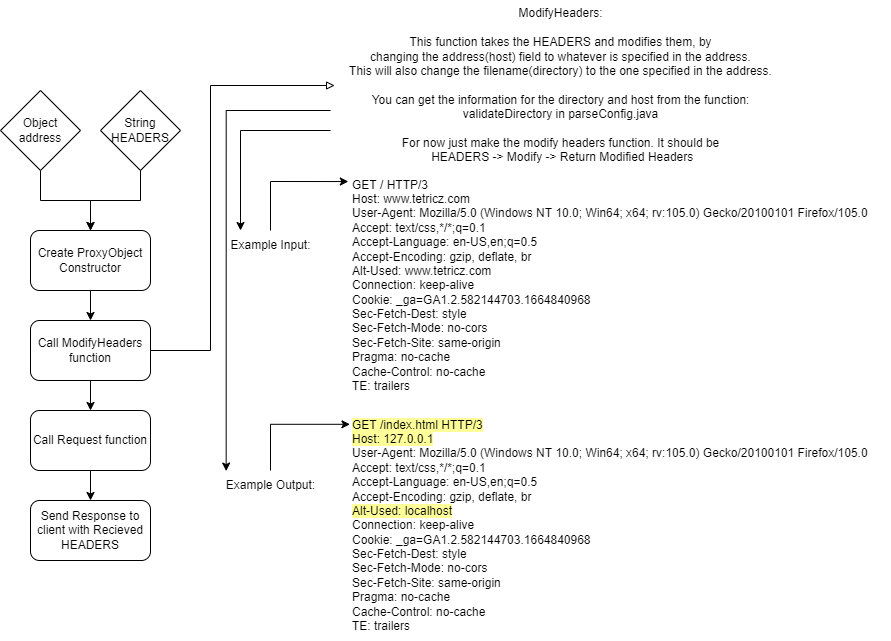

The diagram above was exported from draw.io. Its source (the exported page's mxGraphModel, read from the mxfile embedded in the PNG):
<mxGraphModel dx="2062" dy="1265" grid="1" gridSize="10" guides="1" tooltips="1" connect="1" arrows="1" fold="1" page="1" pageScale="1" pageWidth="827" pageHeight="1169" math="0" shadow="0">
  <root>
    <mxCell id="WIyWlLk6GJQsqaUBKTNV-0" />
    <mxCell id="WIyWlLk6GJQsqaUBKTNV-1" parent="WIyWlLk6GJQsqaUBKTNV-0" />
    <mxCell id="NqAWmAM4zYKIgCxildcU-14" style="edgeStyle=orthogonalEdgeStyle;rounded=0;orthogonalLoop=1;jettySize=auto;html=1;entryX=0.5;entryY=0;entryDx=0;entryDy=0;endArrow=classic;endFill=1;" parent="WIyWlLk6GJQsqaUBKTNV-1" source="NqAWmAM4zYKIgCxildcU-0" target="NqAWmAM4zYKIgCxildcU-1" edge="1">
      <mxGeometry relative="1" as="geometry" />
    </mxCell>
    <mxCell id="NqAWmAM4zYKIgCxildcU-0" value="&lt;div&gt;Create ProxyObject&lt;/div&gt;&lt;div&gt;Constructor&lt;br&gt;&lt;/div&gt;" style="rounded=1;whiteSpace=wrap;html=1;" parent="WIyWlLk6GJQsqaUBKTNV-1" vertex="1">
      <mxGeometry x="80" y="250" width="120" height="60" as="geometry" />
    </mxCell>
    <mxCell id="NqAWmAM4zYKIgCxildcU-8" style="edgeStyle=orthogonalEdgeStyle;rounded=0;orthogonalLoop=1;jettySize=auto;html=1;" parent="WIyWlLk6GJQsqaUBKTNV-1" source="NqAWmAM4zYKIgCxildcU-1" target="NqAWmAM4zYKIgCxildcU-7" edge="1">
      <mxGeometry relative="1" as="geometry" />
    </mxCell>
    <mxCell id="NqAWmAM4zYKIgCxildcU-12" style="edgeStyle=orthogonalEdgeStyle;rounded=0;orthogonalLoop=1;jettySize=auto;html=1;entryX=0.009;entryY=0.5;entryDx=0;entryDy=0;entryPerimeter=0;endArrow=block;endFill=0;" parent="WIyWlLk6GJQsqaUBKTNV-1" source="NqAWmAM4zYKIgCxildcU-1" target="NqAWmAM4zYKIgCxildcU-11" edge="1">
      <mxGeometry relative="1" as="geometry">
        <Array as="points">
          <mxPoint x="260" y="370" />
          <mxPoint x="260" y="105" />
        </Array>
      </mxGeometry>
    </mxCell>
    <mxCell id="NqAWmAM4zYKIgCxildcU-1" value="Call ModifyHeaders function" style="rounded=1;whiteSpace=wrap;html=1;" parent="WIyWlLk6GJQsqaUBKTNV-1" vertex="1">
      <mxGeometry x="80" y="340" width="120" height="60" as="geometry" />
    </mxCell>
    <mxCell id="NqAWmAM4zYKIgCxildcU-5" style="edgeStyle=orthogonalEdgeStyle;rounded=0;orthogonalLoop=1;jettySize=auto;html=1;" parent="WIyWlLk6GJQsqaUBKTNV-1" source="NqAWmAM4zYKIgCxildcU-3" target="NqAWmAM4zYKIgCxildcU-0" edge="1">
      <mxGeometry relative="1" as="geometry" />
    </mxCell>
    <mxCell id="NqAWmAM4zYKIgCxildcU-3" value="&lt;div&gt;String&lt;br&gt;&lt;/div&gt;&lt;div&gt;HEADERS&lt;/div&gt;" style="rhombus;whiteSpace=wrap;html=1;" parent="WIyWlLk6GJQsqaUBKTNV-1" vertex="1">
      <mxGeometry x="150" y="110" width="80" height="80" as="geometry" />
    </mxCell>
    <mxCell id="NqAWmAM4zYKIgCxildcU-9" style="edgeStyle=orthogonalEdgeStyle;rounded=0;orthogonalLoop=1;jettySize=auto;html=1;" parent="WIyWlLk6GJQsqaUBKTNV-1" source="NqAWmAM4zYKIgCxildcU-7" target="NqAWmAM4zYKIgCxildcU-10" edge="1">
      <mxGeometry relative="1" as="geometry">
        <mxPoint x="140" y="570" as="targetPoint" />
      </mxGeometry>
    </mxCell>
    <mxCell id="NqAWmAM4zYKIgCxildcU-7" value="Call Request function" style="rounded=1;whiteSpace=wrap;html=1;" parent="WIyWlLk6GJQsqaUBKTNV-1" vertex="1">
      <mxGeometry x="80" y="430" width="120" height="60" as="geometry" />
    </mxCell>
    <mxCell id="NqAWmAM4zYKIgCxildcU-10" value="&lt;div&gt;Send Response to client with Recieved HEADERS&lt;/div&gt;" style="rounded=1;whiteSpace=wrap;html=1;" parent="WIyWlLk6GJQsqaUBKTNV-1" vertex="1">
      <mxGeometry x="80" y="520" width="120" height="60" as="geometry" />
    </mxCell>
    <mxCell id="NqAWmAM4zYKIgCxildcU-27" style="edgeStyle=orthogonalEdgeStyle;rounded=0;orthogonalLoop=1;jettySize=auto;html=1;entryX=0.2;entryY=0;entryDx=0;entryDy=0;entryPerimeter=0;endArrow=classic;endFill=1;" parent="WIyWlLk6GJQsqaUBKTNV-1" source="NqAWmAM4zYKIgCxildcU-11" target="NqAWmAM4zYKIgCxildcU-18" edge="1">
      <mxGeometry relative="1" as="geometry">
        <Array as="points">
          <mxPoint x="290" y="150" />
        </Array>
      </mxGeometry>
    </mxCell>
    <mxCell id="NqAWmAM4zYKIgCxildcU-28" style="edgeStyle=orthogonalEdgeStyle;rounded=0;orthogonalLoop=1;jettySize=auto;html=1;entryX=0.097;entryY=0.019;entryDx=0;entryDy=0;entryPerimeter=0;endArrow=classic;endFill=1;" parent="WIyWlLk6GJQsqaUBKTNV-1" source="NqAWmAM4zYKIgCxildcU-11" target="NqAWmAM4zYKIgCxildcU-21" edge="1">
      <mxGeometry relative="1" as="geometry">
        <Array as="points">
          <mxPoint x="276" y="130" />
        </Array>
      </mxGeometry>
    </mxCell>
    <mxCell id="NqAWmAM4zYKIgCxildcU-11" value="&lt;div&gt;ModifyHeaders:&lt;/div&gt;&lt;div&gt;&lt;br&gt;&lt;/div&gt;&lt;div&gt;This function takes the HEADERS and modifies them, by&lt;/div&gt;&lt;div&gt;changing the address(host) field to whatever is specified in the address.&lt;/div&gt;&lt;div&gt;This will also change the filename(directory) to the one specified in the address.&lt;/div&gt;&lt;div&gt;&lt;br&gt;&lt;/div&gt;&lt;div&gt;You can get the information for the directory and host from the function:&lt;/div&gt;&lt;div&gt;validateDirectory in parseConfig.java&lt;/div&gt;&lt;div&gt;&lt;br&gt;&lt;/div&gt;&lt;div&gt;For now just make the modify headers function. It should be&lt;/div&gt;&lt;div&gt;&amp;nbsp;HEADERS -&amp;gt; Modify -&amp;gt; Return Modified Headers&lt;br&gt;&lt;/div&gt;" style="text;html=1;align=center;verticalAlign=middle;resizable=0;points=[];autosize=1;strokeColor=none;fillColor=none;" parent="WIyWlLk6GJQsqaUBKTNV-1" vertex="1">
      <mxGeometry x="380" y="20" width="460" height="170" as="geometry" />
    </mxCell>
    <mxCell id="NqAWmAM4zYKIgCxildcU-16" style="edgeStyle=orthogonalEdgeStyle;rounded=0;orthogonalLoop=1;jettySize=auto;html=1;entryX=0.5;entryY=0;entryDx=0;entryDy=0;endArrow=classic;endFill=1;" parent="WIyWlLk6GJQsqaUBKTNV-1" source="NqAWmAM4zYKIgCxildcU-15" target="NqAWmAM4zYKIgCxildcU-0" edge="1">
      <mxGeometry relative="1" as="geometry" />
    </mxCell>
    <mxCell id="NqAWmAM4zYKIgCxildcU-15" value="&lt;div&gt;Object&lt;/div&gt;&lt;div&gt;address&lt;br&gt;&lt;/div&gt;" style="rhombus;whiteSpace=wrap;html=1;" parent="WIyWlLk6GJQsqaUBKTNV-1" vertex="1">
      <mxGeometry x="50" y="110" width="80" height="80" as="geometry" />
    </mxCell>
    <mxCell id="NqAWmAM4zYKIgCxildcU-25" style="edgeStyle=orthogonalEdgeStyle;rounded=0;orthogonalLoop=1;jettySize=auto;html=1;entryX=-0.004;entryY=0.048;entryDx=0;entryDy=0;entryPerimeter=0;endArrow=classic;endFill=1;" parent="WIyWlLk6GJQsqaUBKTNV-1" source="NqAWmAM4zYKIgCxildcU-18" target="NqAWmAM4zYKIgCxildcU-19" edge="1">
      <mxGeometry relative="1" as="geometry">
        <Array as="points">
          <mxPoint x="320" y="201" />
        </Array>
      </mxGeometry>
    </mxCell>
    <mxCell id="NqAWmAM4zYKIgCxildcU-18" value="&lt;div&gt;Example Input:&lt;/div&gt;" style="text;html=1;align=center;verticalAlign=middle;resizable=0;points=[];autosize=1;strokeColor=none;fillColor=none;" parent="WIyWlLk6GJQsqaUBKTNV-1" vertex="1">
      <mxGeometry x="270" y="250" width="100" height="30" as="geometry" />
    </mxCell>
    <mxCell id="NqAWmAM4zYKIgCxildcU-19" value="&lt;div align=&quot;left&quot;&gt;GET / HTTP/3&lt;br&gt;Host: www.tetricz.com&lt;br&gt;User-Agent: Mozilla/5.0 (Windows NT 10.0; Win64; x64; rv:105.0) Gecko/20100101 Firefox/105.0&lt;br&gt;Accept: text/css,*/*;q=0.1&lt;br&gt;Accept-Language: en-US,en;q=0.5&lt;br&gt;Accept-Encoding: gzip, deflate, br&lt;br&gt;Alt-Used: www.tetricz.com&lt;br&gt;Connection: keep-alive&lt;br&gt;Cookie: _ga=GA1.2.582144703.1664840968&lt;br&gt;Sec-Fetch-Dest: style&lt;br&gt;Sec-Fetch-Mode: no-cors&lt;br&gt;Sec-Fetch-Site: same-origin&lt;br&gt;Pragma: no-cache&lt;br&gt;Cache-Control: no-cache&lt;br&gt;TE: trailers&lt;/div&gt;" style="text;html=1;align=left;verticalAlign=middle;resizable=0;points=[];autosize=1;strokeColor=none;fillColor=none;" parent="WIyWlLk6GJQsqaUBKTNV-1" vertex="1">
      <mxGeometry x="400" y="190" width="540" height="230" as="geometry" />
    </mxCell>
    <mxCell id="NqAWmAM4zYKIgCxildcU-26" style="edgeStyle=orthogonalEdgeStyle;rounded=0;orthogonalLoop=1;jettySize=auto;html=1;endArrow=classic;endFill=1;entryX=-0.001;entryY=0.06;entryDx=0;entryDy=0;entryPerimeter=0;" parent="WIyWlLk6GJQsqaUBKTNV-1" source="NqAWmAM4zYKIgCxildcU-21" target="NqAWmAM4zYKIgCxildcU-23" edge="1">
      <mxGeometry relative="1" as="geometry">
        <mxPoint x="320" y="450" as="targetPoint" />
        <Array as="points">
          <mxPoint x="320" y="444" />
        </Array>
      </mxGeometry>
    </mxCell>
    <mxCell id="NqAWmAM4zYKIgCxildcU-21" value="Example Output:" style="text;html=1;align=center;verticalAlign=middle;resizable=0;points=[];autosize=1;strokeColor=none;fillColor=none;" parent="WIyWlLk6GJQsqaUBKTNV-1" vertex="1">
      <mxGeometry x="265" y="490" width="110" height="30" as="geometry" />
    </mxCell>
    <mxCell id="NqAWmAM4zYKIgCxildcU-23" value="&lt;div align=&quot;left&quot;&gt;&lt;span style=&quot;background-color: rgb(255, 255, 153);&quot;&gt;GET /index.html HTTP/3&lt;br&gt;Host: 127.0.0.1&lt;/span&gt;&lt;br&gt;User-Agent: Mozilla/5.0 (Windows NT 10.0; Win64; x64; rv:105.0) Gecko/20100101 Firefox/105.0&lt;br&gt;Accept: text/css,*/*;q=0.1&lt;br&gt;Accept-Language: en-US,en;q=0.5&lt;br&gt;Accept-Encoding: gzip, deflate, br&lt;br&gt;&lt;span style=&quot;background-color: rgb(255, 255, 153);&quot;&gt;Alt-Used: localhost&lt;/span&gt;&lt;br&gt;Connection: keep-alive&lt;br&gt;Cookie: _ga=GA1.2.582144703.1664840968&lt;br&gt;Sec-Fetch-Dest: style&lt;br&gt;Sec-Fetch-Mode: no-cors&lt;br&gt;Sec-Fetch-Site: same-origin&lt;br&gt;Pragma: no-cache&lt;br&gt;Cache-Control: no-cache&lt;br&gt;TE: trailers&lt;/div&gt;" style="text;html=1;align=left;verticalAlign=middle;resizable=0;points=[];autosize=1;strokeColor=none;fillColor=none;" parent="WIyWlLk6GJQsqaUBKTNV-1" vertex="1">
      <mxGeometry x="400" y="430" width="540" height="230" as="geometry" />
    </mxCell>
  </root>
</mxGraphModel>